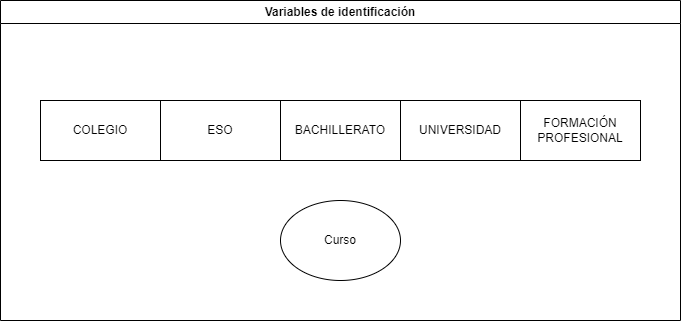

The diagram above was exported from draw.io. Its source (the exported page's mxGraphModel, read from the mxfile embedded in the PNG):
<mxGraphModel dx="1194" dy="742" grid="1" gridSize="10" guides="1" tooltips="1" connect="1" arrows="1" fold="1" page="1" pageScale="1" pageWidth="827" pageHeight="1169" math="0" shadow="0">
  <root>
    <mxCell id="0" />
    <mxCell id="1" parent="0" />
    <mxCell id="y4vcIfbTK0wS0miKNW0M-1" value="Variables de identificación" style="swimlane;whiteSpace=wrap;html=1;" vertex="1" parent="1">
      <mxGeometry x="80" y="180" width="680" height="320" as="geometry" />
    </mxCell>
    <mxCell id="y4vcIfbTK0wS0miKNW0M-2" value="" style="group" vertex="1" connectable="0" parent="y4vcIfbTK0wS0miKNW0M-1">
      <mxGeometry x="40" y="100" width="600" height="180" as="geometry" />
    </mxCell>
    <mxCell id="y4vcIfbTK0wS0miKNW0M-3" value="Curso" style="ellipse;whiteSpace=wrap;html=1;" vertex="1" parent="y4vcIfbTK0wS0miKNW0M-2">
      <mxGeometry x="240" y="100" width="120" height="80" as="geometry" />
    </mxCell>
    <mxCell id="y4vcIfbTK0wS0miKNW0M-4" value="" style="group" vertex="1" connectable="0" parent="y4vcIfbTK0wS0miKNW0M-2">
      <mxGeometry width="600" height="60" as="geometry" />
    </mxCell>
    <mxCell id="y4vcIfbTK0wS0miKNW0M-5" value="BACHILLERATO" style="rounded=0;whiteSpace=wrap;html=1;" vertex="1" parent="y4vcIfbTK0wS0miKNW0M-4">
      <mxGeometry x="240" width="120" height="60" as="geometry" />
    </mxCell>
    <mxCell id="y4vcIfbTK0wS0miKNW0M-6" value="UNIVERSIDAD" style="rounded=0;whiteSpace=wrap;html=1;" vertex="1" parent="y4vcIfbTK0wS0miKNW0M-4">
      <mxGeometry x="360" width="120" height="60" as="geometry" />
    </mxCell>
    <mxCell id="y4vcIfbTK0wS0miKNW0M-7" value="FORMACIÓN PROFESIONAL" style="rounded=0;whiteSpace=wrap;html=1;" vertex="1" parent="y4vcIfbTK0wS0miKNW0M-4">
      <mxGeometry x="480" width="120" height="60" as="geometry" />
    </mxCell>
    <mxCell id="y4vcIfbTK0wS0miKNW0M-8" value="" style="group" vertex="1" connectable="0" parent="y4vcIfbTK0wS0miKNW0M-4">
      <mxGeometry x="120" width="120" height="60" as="geometry" />
    </mxCell>
    <mxCell id="y4vcIfbTK0wS0miKNW0M-9" value="ESO" style="rounded=0;whiteSpace=wrap;html=1;" vertex="1" parent="y4vcIfbTK0wS0miKNW0M-8">
      <mxGeometry width="120" height="60" as="geometry" />
    </mxCell>
    <mxCell id="y4vcIfbTK0wS0miKNW0M-10" value="COLEGIO" style="rounded=0;whiteSpace=wrap;html=1;" vertex="1" parent="y4vcIfbTK0wS0miKNW0M-4">
      <mxGeometry width="120" height="60" as="geometry" />
    </mxCell>
  </root>
</mxGraphModel>